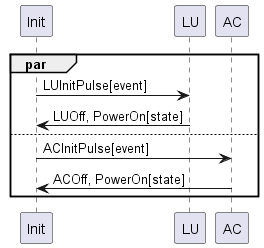

The diagram above was rendered by PlantUML. Its source (embedded in the PNG):
@startuml
par
	Init -> LU : LUInitPulse[event]
	LU -> Init : LUOff, PowerOn[state]
else
	Init -> AC : ACInitPulse[event]
	AC -> Init : ACOff, PowerOn[state]
end
@enduml